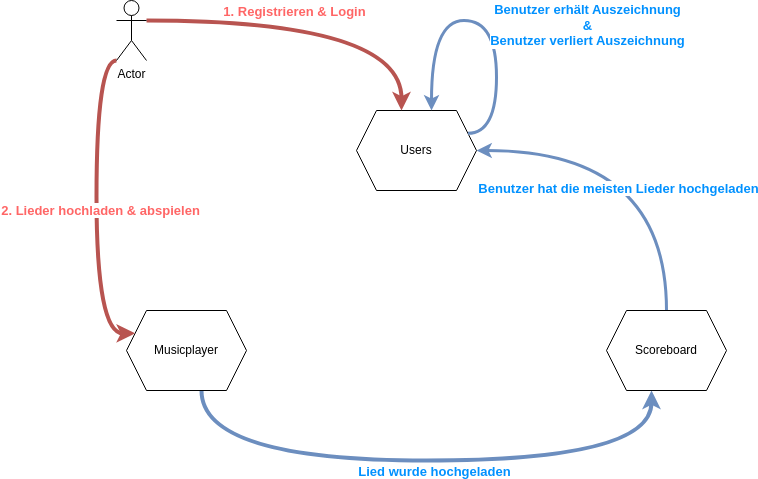

The diagram above was exported from draw.io. Its source (the exported page's mxGraphModel, read from the mxfile embedded in the PNG):
<mxGraphModel dx="2163" dy="1091" grid="1" gridSize="10" guides="1" tooltips="1" connect="1" arrows="1" fold="1" page="1" pageScale="1" pageWidth="827" pageHeight="1169" math="0" shadow="0">
  <root>
    <mxCell id="0" />
    <mxCell id="1" parent="0" />
    <mxCell id="7" style="edgeStyle=orthogonalEdgeStyle;rounded=0;orthogonalLoop=1;jettySize=auto;html=1;exitX=0.625;exitY=1;exitDx=0;exitDy=0;entryX=0.375;entryY=1;entryDx=0;entryDy=0;curved=1;fillColor=#dae8fc;strokeColor=#6c8ebf;strokeWidth=4;" parent="1" source="Hym8kjywa52YyRaxmaqa-1" target="Hym8kjywa52YyRaxmaqa-2" edge="1">
      <mxGeometry relative="1" as="geometry">
        <Array as="points">
          <mxPoint x="155" y="470" />
          <mxPoint x="605" y="470" />
        </Array>
      </mxGeometry>
    </mxCell>
    <mxCell id="8" value="Lied wurde hochgeladen" style="edgeLabel;html=1;align=center;verticalAlign=middle;resizable=0;points=[];fontColor=#0091FF;fontStyle=1;fontSize=13;" parent="7" vertex="1" connectable="0">
      <mxGeometry x="-0.1848" y="4" relative="1" as="geometry">
        <mxPoint x="62" y="14" as="offset" />
      </mxGeometry>
    </mxCell>
    <mxCell id="Hym8kjywa52YyRaxmaqa-1" value="Musicplayer" style="shape=hexagon;perimeter=hexagonPerimeter2;whiteSpace=wrap;html=1;fixedSize=1;" parent="1" vertex="1">
      <mxGeometry x="80" y="320" width="120" height="80" as="geometry" />
    </mxCell>
    <mxCell id="9" style="edgeStyle=orthogonalEdgeStyle;rounded=0;orthogonalLoop=1;jettySize=auto;html=1;entryX=1;entryY=0.5;entryDx=0;entryDy=0;curved=1;fillColor=#dae8fc;strokeColor=#6c8ebf;strokeWidth=3;" parent="1" source="Hym8kjywa52YyRaxmaqa-2" target="Hym8kjywa52YyRaxmaqa-3" edge="1">
      <mxGeometry relative="1" as="geometry">
        <Array as="points">
          <mxPoint x="620" y="160" />
        </Array>
      </mxGeometry>
    </mxCell>
    <mxCell id="11" value="Benutzer hat die meisten Lieder hochgeladen" style="edgeLabel;html=1;align=center;verticalAlign=middle;resizable=0;points=[];fontSize=13;fontStyle=1;fontColor=#0091FF;" parent="9" vertex="1" connectable="0">
      <mxGeometry x="0.1943" y="37" relative="1" as="geometry">
        <mxPoint as="offset" />
      </mxGeometry>
    </mxCell>
    <mxCell id="Hym8kjywa52YyRaxmaqa-2" value="Scoreboard" style="shape=hexagon;perimeter=hexagonPerimeter2;whiteSpace=wrap;html=1;fixedSize=1;" parent="1" vertex="1">
      <mxGeometry x="560" y="320" width="120" height="80" as="geometry" />
    </mxCell>
    <mxCell id="Hym8kjywa52YyRaxmaqa-3" value="Users" style="shape=hexagon;perimeter=hexagonPerimeter2;whiteSpace=wrap;html=1;fixedSize=1;" parent="1" vertex="1">
      <mxGeometry x="310" y="120" width="120" height="80" as="geometry" />
    </mxCell>
    <mxCell id="3" style="edgeStyle=orthogonalEdgeStyle;rounded=0;orthogonalLoop=1;jettySize=auto;html=1;exitX=0;exitY=1;exitDx=0;exitDy=0;exitPerimeter=0;curved=1;entryX=0;entryY=0.25;entryDx=0;entryDy=0;strokeWidth=4;fillColor=#f8cecc;strokeColor=#b85450;" parent="1" source="2" target="Hym8kjywa52YyRaxmaqa-1" edge="1">
      <mxGeometry relative="1" as="geometry">
        <Array as="points">
          <mxPoint x="50" y="70" />
          <mxPoint x="50" y="343" />
        </Array>
      </mxGeometry>
    </mxCell>
    <mxCell id="4" value="2. Lieder hochladen &amp;amp; abspielen" style="edgeLabel;html=1;align=center;verticalAlign=middle;resizable=0;points=[];fontColor=#FF6666;fontStyle=1;fontSize=13;" parent="3" vertex="1" connectable="0">
      <mxGeometry x="0.0203" y="3" relative="1" as="geometry">
        <mxPoint as="offset" />
      </mxGeometry>
    </mxCell>
    <mxCell id="5" style="edgeStyle=orthogonalEdgeStyle;rounded=0;orthogonalLoop=1;jettySize=auto;html=1;exitX=1;exitY=0.3333333333333333;exitDx=0;exitDy=0;exitPerimeter=0;strokeWidth=4;fillColor=#f8cecc;strokeColor=#b85450;entryX=0.375;entryY=0;entryDx=0;entryDy=0;elbow=vertical;curved=1;" parent="1" source="2" target="Hym8kjywa52YyRaxmaqa-3" edge="1">
      <mxGeometry relative="1" as="geometry">
        <mxPoint x="110" y="80" as="sourcePoint" />
        <mxPoint x="370" y="110" as="targetPoint" />
      </mxGeometry>
    </mxCell>
    <mxCell id="6" value="1. Registrieren &amp;amp; Login" style="edgeLabel;html=1;align=center;verticalAlign=middle;resizable=0;points=[];fontColor=#FF6666;fontStyle=1;fontSize=13;" parent="5" vertex="1" connectable="0">
      <mxGeometry x="0.3449" y="-10" relative="1" as="geometry">
        <mxPoint x="-85" y="-20" as="offset" />
      </mxGeometry>
    </mxCell>
    <mxCell id="2" value="Actor" style="shape=umlActor;verticalLabelPosition=bottom;verticalAlign=top;html=1;outlineConnect=0;" parent="1" vertex="1">
      <mxGeometry x="70" y="10" width="30" height="60" as="geometry" />
    </mxCell>
    <mxCell id="12" style="edgeStyle=orthogonalEdgeStyle;rounded=0;orthogonalLoop=1;jettySize=auto;html=1;exitX=1;exitY=0.25;exitDx=0;exitDy=0;entryX=0.625;entryY=0;entryDx=0;entryDy=0;curved=1;fillColor=#dae8fc;strokeColor=#6c8ebf;strokeWidth=3;" parent="1" source="Hym8kjywa52YyRaxmaqa-3" target="Hym8kjywa52YyRaxmaqa-3" edge="1">
      <mxGeometry relative="1" as="geometry">
        <Array as="points">
          <mxPoint x="450" y="143" />
          <mxPoint x="450" y="30" />
          <mxPoint x="385" y="30" />
        </Array>
      </mxGeometry>
    </mxCell>
    <mxCell id="13" value="Benutzer erhält Auszeichnung&lt;br style=&quot;font-size: 13px;&quot;&gt;&amp;amp;&lt;br style=&quot;font-size: 13px;&quot;&gt;Benutzer verliert Auszeichnung" style="edgeLabel;html=1;align=center;verticalAlign=middle;resizable=0;points=[];fontColor=#0091FF;fontSize=13;fontStyle=1" parent="12" vertex="1" connectable="0">
      <mxGeometry x="0.0353" y="4" relative="1" as="geometry">
        <mxPoint x="102" as="offset" />
      </mxGeometry>
    </mxCell>
  </root>
</mxGraphModel>